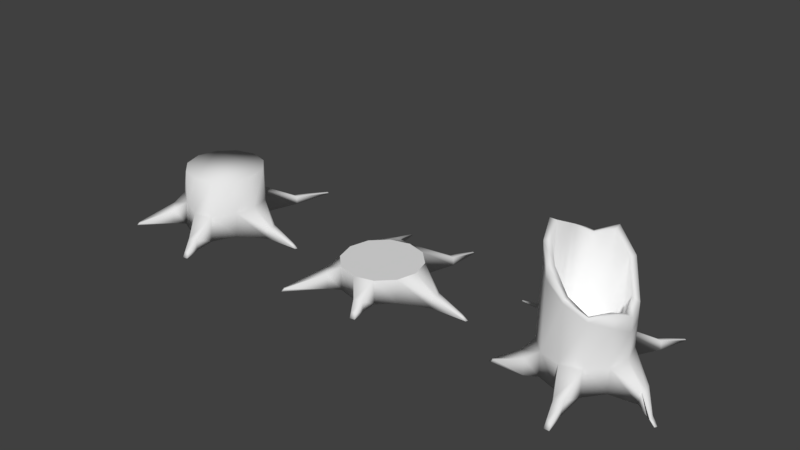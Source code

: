 # Source: tree_stumps.blend  (saved by Blender 2.78.0; exported with 4.5.12 LTS)
import bpy
from mathutils import Matrix  # noqa: F401  (used for matrix-valued properties, if any)

bpy.ops.wm.read_factory_settings(use_empty=True)
scene = bpy.context.scene
scene.name = 'Scene'

# ---- collections
col_collection_1 = bpy.data.collections.new('Collection 1'); scene.collection.children.link(col_collection_1)

# ---- world
world_world = bpy.data.worlds.new('World'); scene.world = world_world
world_world.color = (0.05088, 0.05088, 0.05088)
world_world.use_sun_shadow = False
world_world.sun_shadow_jitter_overblur = 0.0
world_world.cycles.sampling_method = 'MANUAL'

# ---- meshes
me_cylinder_003 = bpy.data.meshes.new('Cylinder.003')
me_cylinder_003.from_pydata([(2.41e-08, 1.809, 1.211), (0.9043, 1.566, 1.211), (1.566, 0.9043, 1.211), (1.809, 3.34e-08, 1.211), (1.566, -0.9043, 1.211), (0.9043, -1.566, 1.211), (2.972e-07, -1.809, 1.211), (-0.9043, -1.566, 1.211), (-1.566, -0.9043, 1.211), (-1.809, -7.284e-07, 1.211), (-1.566, 0.9043, 1.211), (-0.9043, 1.566, 1.211)], [], [(1, 0, 11, 10, 9, 8, 7, 6, 5, 4, 3, 2)])
me_cylinder_003.polygons.foreach_set('use_smooth', [True] * 1)
me_cylinder_003.use_remesh_preserve_volume = False
me_cylinder_003.use_remesh_preserve_attributes = False
me_cylinder_003.use_mirror_vertex_groups = False
me_cylinder_003.update()
me_cylinder_002 = bpy.data.meshes.new('Cylinder.002')
me_cylinder_002.from_pydata([(0.0, 1.809, 0.1044), (0.0, 1.809, 1.211), (0.9043, 1.566, 0.1044), (0.9043, 1.566, 1.211), (1.566, 0.9043, 0.1044), (1.566, 0.9043, 1.211), (1.788, -0.06535, 0.1044), (1.804, -0.01344, 1.211), (1.564, -0.9106, 0.1044), (1.566, -0.9043, 1.211), (0.9192, -1.736, 0.1044), (0.9043, -1.566, 1.211), (0.007039, -1.889, 0.1044), (2.384e-07, -1.809, 1.211), (-0.9043, -1.566, 0.1044), (-0.9043, -1.566, 1.211), (-1.566, -0.9043, 0.1044), (-1.566, -0.9043, 1.211), (-1.809, -9.537e-07, 0.1044), (-1.809, -9.537e-07, 1.211), (-1.566, 0.9043, 0.1044), (-1.566, 0.9043, 1.211), (-0.8776, 1.576, 0.1044), (-0.9043, 1.566, 1.211), (1.35, 3.07, 0.04418), (1.63, 3.005, 0.04418), (1.599, 3.024, 0.42), (1.327, 3.085, 0.42), (1.949, 4.328, -0.02294), (2.029, 4.317, -0.03519), (2.03, 4.259, 0.0445), (1.949, 4.271, 0.05674), (-2.477, 2.589, 0.1153), (-2.404, 2.595, 0.4193), (-2.484, 2.337, 0.4203), (-2.515, 2.331, 0.1163), (-2.57, 2.418, 0.123), (-2.49, 2.431, 0.4669), (-4.389, 2.503, 0.1166), (-4.386, 2.505, 0.1705), (-4.377, 2.458, 0.1706), (-4.38, 2.456, 0.1168), (-4.389, 2.47, 0.118), (-4.385, 2.472, 0.1789), (-1.425, -1.855, 0.8231), (-1.425, -1.855, 0.1038), (-1.855, -1.425, 0.1038), (-1.855, -1.425, 0.8231), (-2.84, -1.729, 0.1138), (-2.918, -1.793, 0.003958), (-3.022, -1.725, -0.003833), (-2.944, -1.66, 0.106), (2.758, -0.1053, 0.5733), (2.745, -0.1457, 0.03793), (2.804, -0.4821, 0.03793), (2.837, -0.4143, 0.5733), (2.71, -0.6653, 0.03793), (2.734, -0.6078, 0.5733), (3.526, -1.172, 0.1751), (3.768, -1.263, 0.01915), (3.802, -1.366, 0.01915), (3.545, -1.298, 0.1751), (3.753, -1.453, 0.01915), (3.507, -1.369, 0.1751), (0.9766, -2.899, 0.5957), (0.9929, -3.085, 0.1044), (0.5852, -3.12, 0.1044), (0.5678, -2.922, 0.5957), (1.063, -3.745, 0.2639), (1.099, -3.965, 0.04248), (0.8715, -3.965, 0.04602), (0.8359, -3.75, 0.2674), (0.9043, 1.566, 3.445), (0.0, 1.809, 4.422), (1.566, 0.9043, 2.374), (1.804, -0.01344, 2.374), (1.566, -0.9043, 2.848), (0.9043, -1.566, 3.155), (2.384e-07, -1.809, 3.699), (-0.9043, -1.566, 4.245), (-1.566, -0.7512, 4.591), (-1.809, 0.1407, 4.74), (-1.566, 0.9043, 4.346), (-0.9043, 1.566, 4.519), (0.7499, 1.299, 1.71), (-6.127e-05, 1.5, 1.71), (1.299, 0.7498, 1.71), (1.496, -0.01134, 1.71), (1.299, -0.7502, 1.71), (0.7499, -1.299, 1.71), (-6.104e-05, -1.5, 1.71), (-0.7501, -1.299, 1.71), (-1.299, -0.7502, 1.71), (-1.5, -0.0001923, 1.71), (-1.299, 0.7498, 1.71), (-0.7501, 1.299, 1.71), (0.9043, 1.566, 4.506), (0.0, 1.809, 5.366), (1.566, 0.9043, 3.129), (1.804, -0.01344, 2.984), (1.566, -0.9043, 3.417), (0.9043, -1.566, 3.344), (2.384e-07, -1.809, 3.887), (-0.9043, -1.545, 4.787), (-1.566, -0.8079, 5.254), (-1.809, -0.08132, 5.793), (-1.566, 0.9403, 5.176), (-0.9043, 1.566, 4.963), (0.7499, 1.299, 4.48), (-6.127e-05, 1.5, 5.241), (1.299, 0.7498, 3.331), (1.496, -0.01134, 3.046), (1.299, -0.7502, 3.345), (0.7499, -1.299, 3.219), (-6.104e-05, -1.5, 3.832), (-0.7501, -1.264, 4.701), (-1.299, -0.684, 5.346), (-1.5, -0.08147, 5.792), (-1.299, 0.8011, 5.359), (-0.7501, 1.299, 4.984)], [], [(0, 1, 27, 24), (2, 3, 5, 4), (4, 5, 52, 53), (5, 7, 55, 52), (8, 9, 11, 10), (11, 13, 67, 64), (12, 13, 15, 14), (17, 16, 46, 47), (16, 17, 19, 18), (18, 19, 21, 20), (9, 7, 75, 76), (23, 1, 33, 37), (20, 21, 34, 35), (0, 2, 4, 6, 8, 10, 12, 14, 16, 18, 20, 22), (26, 25, 29, 30), (2, 0, 24, 25), (3, 2, 25, 26), (1, 3, 26, 27), (28, 31, 30, 29), (27, 26, 30, 31), (24, 27, 31, 28), (25, 24, 28, 29), (32, 36, 42, 38), (33, 32, 38, 39), (1, 0, 32, 33), (22, 20, 35, 36), (0, 22, 36, 32), (21, 23, 37, 34), (41, 40, 43, 42), (42, 43, 39, 38), (34, 37, 43, 40), (35, 34, 40, 41), (37, 33, 39, 43), (36, 35, 41, 42), (47, 46, 50, 51), (16, 14, 45, 46), (15, 17, 47, 44), (14, 15, 44, 45), (49, 48, 51, 50), (46, 45, 49, 50), (44, 47, 51, 48), (45, 44, 48, 49), (52, 55, 61, 58), (56, 54, 60, 62), (7, 9, 57, 55), (6, 4, 53, 54), (9, 8, 56, 57), (8, 6, 54, 56), (59, 58, 61, 60), (60, 61, 63, 62), (53, 52, 58, 59), (55, 57, 63, 61), (54, 53, 59, 60), (57, 56, 62, 63), (64, 67, 71, 68), (10, 11, 64, 65), (13, 12, 66, 67), (12, 10, 65, 66), (69, 68, 71, 70), (65, 64, 68, 69), (67, 66, 70, 71), (66, 65, 69, 70), (73, 83, 107, 97), (1, 23, 83, 73), (3, 1, 73, 72), (7, 5, 74, 75), (23, 21, 82, 83), (5, 3, 72, 74), (21, 19, 81, 82), (19, 17, 80, 81), (17, 15, 79, 80), (15, 13, 78, 79), (13, 11, 77, 78), (11, 9, 76, 77), (84, 85, 95, 94, 93, 92, 91, 90, 89, 88, 87, 86), (93, 94, 118, 117), (76, 75, 99, 100), (84, 86, 110, 108), (83, 82, 106, 107), (92, 93, 117, 116), (75, 74, 98, 99), (85, 84, 108, 109), (82, 81, 105, 106), (91, 92, 116, 115), (74, 72, 96, 98), (81, 80, 104, 105), (102, 101, 113, 114), (99, 98, 110, 111), (106, 105, 117, 118), (103, 102, 114, 115), (100, 99, 111, 112), (107, 106, 118, 119), (96, 97, 109, 108), (104, 103, 115, 116), (101, 100, 112, 113), (97, 107, 119, 109), (98, 96, 108, 110), (105, 104, 116, 117), (86, 87, 111, 110), (77, 76, 100, 101), (94, 95, 119, 118), (87, 88, 112, 111), (78, 77, 101, 102), (95, 85, 109, 119), (88, 89, 113, 112), (79, 78, 102, 103), (89, 90, 114, 113), (80, 79, 103, 104), (72, 73, 97, 96), (90, 91, 115, 114)])
me_cylinder_002.polygons.foreach_set('use_smooth', [True] * 110)
me_cylinder_002.use_remesh_preserve_volume = False
me_cylinder_002.use_remesh_preserve_attributes = False
me_cylinder_002.use_mirror_vertex_groups = False
me_cylinder_002.update()
me_cylinder_001 = bpy.data.meshes.new('Cylinder.001')
me_cylinder_001.from_pydata([(-0.02108, 1.808, 0.1035), (0.0, 1.809, 1.211), (0.9043, 1.566, 0.1044), (0.9043, 1.566, 1.211), (1.566, 0.9043, 0.1044), (1.566, 0.9043, 1.211), (1.809, 0.0, 0.1044), (1.809, 0.0, 1.211), (1.62, -1.057, 0.08054), (1.581, -0.9465, 1.205), (1.077, -2.061, 0.02707), (1.019, -1.893, 1.16), (0.1307, -2.243, 0.0358), (0.09591, -2.083, 1.169), (-1.046, -1.732, 0.1201), (-0.9933, -1.589, 1.208), (-1.983, -0.9745, 0.1484), (-1.932, -0.9287, 1.201), (-2.485, -0.02984, 0.0759), (-2.292, -0.02133, 1.191), (-2.098, 0.8808, 0.082), (-1.943, 0.8877, 1.196), (-1.159, 1.546, 0.09296), (-1.002, 1.562, 1.207), (1.02, 3.272, 0.04418), (1.327, 3.19, 0.04418), (1.327, 3.19, 0.42), (1.02, 3.272, 0.42), (1.839, 4.823, 0.1953), (1.921, 4.811, 0.183), (1.924, 4.751, 0.2627), (1.842, 4.764, 0.275), (-2.274, 2.279, 0.02862), (-2.246, 2.295, 0.3349), (-2.481, 2.26, 0.3412), (-2.493, 2.251, 0.03598), (-2.44, 2.286, 0.03986), (-2.434, 2.278, 0.3834), (-2.738, 3.005, -0.01082), (-2.74, 3.003, 0.04291), (-2.783, 2.988, 0.04322), (-2.782, 2.99, -0.01048), (-2.769, 2.999, -0.009413), (-2.77, 2.998, 0.0514), (-1.338, -2.109, 0.8821), (-1.416, -2.164, 0.1985), (-1.895, -1.615, 0.2593), (-1.88, -1.612, 0.9227), (-2.747, -3.159, 0.12), (-2.864, -3.143, 0.003958), (-2.893, -3.015, 0.05135), (-2.778, -3.03, 0.167), (2.858, 0.2042, 0.5733), (2.858, 0.2042, 0.03793), (2.975, -0.01122, 0.03793), (2.975, -0.01122, 0.5733), (2.858, -0.2266, 0.03793), (2.858, -0.2266, 0.5733), (4.155, 0.05035, 0.1751), (4.454, 0.05035, 0.01914), (4.5, -0.03448, 0.01914), (4.202, -0.03448, 0.1751), (4.454, -0.1193, 0.01914), (4.155, -0.1193, 0.1751), (1.158, -2.963, 0.4909), (1.178, -3.02, -0.0094), (0.7693, -3.106, -0.006036), (0.7469, -3.042, 0.4953), (1.25, -3.52, 0.1407), (1.286, -3.689, -0.08335), (1.059, -3.726, -0.07791), (1.023, -3.557, 0.146), (0.9043, 1.566, 2.777), (0.0, 1.809, 2.777), (1.566, 0.9043, 2.777), (1.809, 0.0, 2.777), (1.566, -0.9043, 2.777), (0.9043, -1.566, 2.777), (2.384e-07, -1.809, 2.777), (-0.9043, -1.566, 2.777), (-1.575, -0.9047, 2.777), (-1.849, -0.001775, 2.776), (-1.575, 0.9039, 2.777), (-0.9043, 1.566, 2.777)], [], [(0, 1, 27, 24), (2, 3, 5, 4), (4, 5, 52, 53), (5, 7, 55, 52), (8, 9, 11, 10), (11, 13, 67, 64), (12, 13, 15, 14), (17, 16, 46, 47), (16, 17, 19, 18), (18, 19, 21, 20), (15, 13, 78, 79), (23, 1, 33, 37), (20, 21, 34, 35), (0, 2, 4, 6, 8, 10, 12, 14, 16, 18, 20, 22), (26, 25, 29, 30), (2, 0, 24, 25), (3, 2, 25, 26), (1, 3, 26, 27), (28, 31, 30, 29), (27, 26, 30, 31), (24, 27, 31, 28), (25, 24, 28, 29), (32, 36, 42, 38), (33, 32, 38, 39), (1, 0, 32, 33), (22, 20, 35, 36), (0, 22, 36, 32), (21, 23, 37, 34), (41, 40, 43, 42), (42, 43, 39, 38), (34, 37, 43, 40), (35, 34, 40, 41), (37, 33, 39, 43), (36, 35, 41, 42), (47, 46, 50, 51), (16, 14, 45, 46), (15, 17, 47, 44), (14, 15, 44, 45), (49, 48, 51, 50), (46, 45, 49, 50), (44, 47, 51, 48), (45, 44, 48, 49), (52, 55, 61, 58), (56, 54, 60, 62), (7, 9, 57, 55), (6, 4, 53, 54), (9, 8, 56, 57), (8, 6, 54, 56), (59, 58, 61, 60), (60, 61, 63, 62), (53, 52, 58, 59), (55, 57, 63, 61), (54, 53, 59, 60), (57, 56, 62, 63), (64, 67, 71, 68), (10, 11, 64, 65), (13, 12, 66, 67), (12, 10, 65, 66), (69, 68, 71, 70), (65, 64, 68, 69), (67, 66, 70, 71), (66, 65, 69, 70), (72, 73, 83, 82, 81, 80, 79, 78, 77, 76, 75, 74), (13, 11, 77, 78), (11, 9, 76, 77), (9, 7, 75, 76), (1, 23, 83, 73), (3, 1, 73, 72), (7, 5, 74, 75), (23, 21, 82, 83), (5, 3, 72, 74), (21, 19, 81, 82), (19, 17, 80, 81), (17, 15, 79, 80)])
me_cylinder_001.polygons.foreach_set('use_smooth', [True] * 74)
me_cylinder_001.use_remesh_preserve_volume = False
me_cylinder_001.use_remesh_preserve_attributes = False
me_cylinder_001.use_mirror_vertex_groups = False
me_cylinder_001.update()
me_cylinder = bpy.data.meshes.new('Cylinder')
me_cylinder.from_pydata([(2.41e-08, 1.809, 0.1044), (2.41e-08, 1.809, 1.211), (0.9043, 1.566, 0.1044), (0.9043, 1.566, 1.211), (1.566, 0.9043, 0.1044), (1.566, 0.9043, 1.211), (1.809, 3.34e-08, 0.1044), (1.809, 3.34e-08, 1.211), (1.566, -0.9043, 0.1044), (1.566, -0.9043, 1.211), (0.9043, -1.566, 0.1044), (0.9043, -1.566, 1.211), (2.972e-07, -1.809, 0.1044), (2.972e-07, -1.809, 1.211), (-0.9043, -1.566, 0.1044), (-0.9043, -1.566, 1.211), (-1.566, -0.9043, 0.1044), (-1.566, -0.9043, 1.211), (-1.809, -7.284e-07, 0.1044), (-1.809, -7.284e-07, 1.211), (-1.566, 0.9043, 0.1044), (-1.566, 0.9043, 1.211), (-0.9043, 1.566, 0.1044), (-0.9043, 1.566, 1.211), (1.02, 3.272, 0.04418), (1.327, 3.19, 0.04418), (1.327, 3.19, 0.42), (1.02, 3.272, 0.42), (1.22, 4.774, -0.02295), (1.302, 4.762, -0.03519), (1.305, 4.702, 0.0445), (1.223, 4.715, 0.05674), (-1.562, 3.016, 0.1153), (-1.562, 3.016, 0.4193), (-1.813, 2.925, 0.4203), (-1.813, 2.925, 0.1163), (-1.739, 2.984, 0.123), (-1.739, 2.984, 0.4669), (-1.729, 4.106, 0.1166), (-1.729, 4.106, 0.1705), (-1.774, 4.09, 0.1706), (-1.774, 4.09, 0.1168), (-1.761, 4.1, 0.118), (-1.761, 4.1, 0.1789), (-1.425, -1.855, 0.8231), (-1.425, -1.855, 0.1038), (-1.855, -1.425, 0.1038), (-1.855, -1.425, 0.8231), (-2.787, -3.047, 0.1138), (-2.864, -3.143, 0.003958), (-2.969, -3.052, -0.003833), (-2.892, -2.955, 0.106), (2.858, 0.2042, 0.5733), (2.858, 0.2042, 0.03793), (2.975, -0.01122, 0.03793), (2.975, -0.01122, 0.5733), (2.858, -0.2266, 0.03793), (2.858, -0.2266, 0.5733), (4.155, 0.05035, 0.1751), (4.454, 0.05035, 0.01914), (4.5, -0.03448, 0.01914), (4.202, -0.03448, 0.1751), (4.454, -0.1193, 0.01914), (4.155, -0.1193, 0.1751), (0.9236, -2.293, 0.5957), (0.9236, -2.293, 0.1044), (0.5222, -2.401, 0.1044), (0.5222, -2.401, 0.5957), (0.9745, -2.732, 0.2639), (1.005, -2.885, 0.04248), (0.7813, -2.934, 0.04602), (0.7512, -2.781, 0.2674)], [], [(0, 1, 27, 24), (2, 3, 5, 4), (4, 5, 52, 53), (5, 7, 55, 52), (8, 9, 11, 10), (11, 13, 67, 64), (12, 13, 15, 14), (17, 16, 46, 47), (16, 17, 19, 18), (18, 19, 21, 20), (23, 1, 33, 37), (20, 21, 34, 35), (0, 2, 4, 6, 8, 10, 12, 14, 16, 18, 20, 22), (26, 25, 29, 30), (2, 0, 24, 25), (3, 2, 25, 26), (1, 3, 26, 27), (28, 31, 30, 29), (27, 26, 30, 31), (24, 27, 31, 28), (25, 24, 28, 29), (32, 36, 42, 38), (33, 32, 38, 39), (1, 0, 32, 33), (22, 20, 35, 36), (0, 22, 36, 32), (21, 23, 37, 34), (41, 40, 43, 42), (42, 43, 39, 38), (34, 37, 43, 40), (35, 34, 40, 41), (37, 33, 39, 43), (36, 35, 41, 42), (47, 46, 50, 51), (16, 14, 45, 46), (15, 17, 47, 44), (14, 15, 44, 45), (49, 48, 51, 50), (46, 45, 49, 50), (44, 47, 51, 48), (45, 44, 48, 49), (52, 55, 61, 58), (56, 54, 60, 62), (7, 9, 57, 55), (6, 4, 53, 54), (9, 8, 56, 57), (8, 6, 54, 56), (59, 58, 61, 60), (60, 61, 63, 62), (53, 52, 58, 59), (55, 57, 63, 61), (54, 53, 59, 60), (57, 56, 62, 63), (64, 67, 71, 68), (10, 11, 64, 65), (13, 12, 66, 67), (12, 10, 65, 66), (69, 68, 71, 70), (65, 64, 68, 69), (67, 66, 70, 71), (66, 65, 69, 70)])
me_cylinder.polygons.foreach_set('use_smooth', [True] * 61)
me_cylinder.use_remesh_preserve_volume = False
me_cylinder.use_remesh_preserve_attributes = False
me_cylinder.use_mirror_vertex_groups = False
me_cylinder.update()

# ---- objects
ob_cylinder_003 = bpy.data.objects.new('Cylinder.003', me_cylinder_003)
ob_cylinder_002 = bpy.data.objects.new('Cylinder.002', me_cylinder_002)
ob_cylinder_001 = bpy.data.objects.new('Cylinder.001', me_cylinder_001)
ob_cylinder = bpy.data.objects.new('Cylinder', me_cylinder)

# ---- transforms, parenting, visibility, modifiers, constraints
ob_cylinder_003.location = (0.0, 0.0, -0.09105)
ob_cylinder_003.lineart.crease_threshold = 0.0
ob_cylinder_002.location = (9.799, 0.0, -0.09105)
ob_cylinder_002.lineart.crease_threshold = 0.0
ob_cylinder_001.location = (-9.503, 0.0, -0.09105)
ob_cylinder_001.lineart.crease_threshold = 0.0
ob_cylinder.location = (0.0, 0.0, -0.09105)
ob_cylinder.lineart.crease_threshold = 0.0

# ---- collection membership
col_collection_1.objects.link(ob_cylinder_003)
col_collection_1.objects.link(ob_cylinder_002)
col_collection_1.objects.link(ob_cylinder_001)
col_collection_1.objects.link(ob_cylinder)

# ---- scene / render settings (as saved in the file)
scene.frame_start = 1; scene.frame_end = 250; scene.frame_set(1)
scene.render.engine = 'BLENDER_EEVEE_NEXT'
scene.render.resolution_percentage = 50
scene.render.dither_intensity = 0.0
scene.cycles.use_denoising = False
scene.cycles.samples = 128
scene.cycles.sampling_pattern = 'TABULATED_SOBOL'
scene.cycles.light_sampling_threshold = 0.0
scene.cycles.use_adaptive_sampling = False
scene.cycles.use_light_tree = False
scene.cycles.blur_glossy = 0.0
scene.cycles.sample_clamp_indirect = 0.0
scene.view_settings.view_transform = 'Standard'
bpy.context.view_layer.update()

# ---- added for rendering (the .blend has no active camera and no usable light): camera, sun
cam_auto = bpy.data.cameras.new('AutoCamera')
cam_auto.lens = 50.0
cam_auto.sensor_width = 36.0
cam_auto.clip_end = 1000.0
ob_auto_camera = bpy.data.objects.new('AutoCamera', cam_auto)
scene.collection.objects.link(ob_auto_camera)
ob_auto_camera.location = (26.5678, -30.7299, 23.5362)
ob_auto_camera.rotation_euler = (1.09748, -7.21219e-08, 0.694738)
scene.camera = ob_auto_camera
light_auto_sun = bpy.data.lights.new('AutoSun', 'SUN')
light_auto_sun.energy = 3.0
light_auto_sun.angle = 0.0523599
ob_auto_sun = bpy.data.objects.new('AutoSun', light_auto_sun)
scene.collection.objects.link(ob_auto_sun)
ob_auto_sun.rotation_euler = (0.872665, 0.174533, 0.523599)
bpy.context.view_layer.update()
